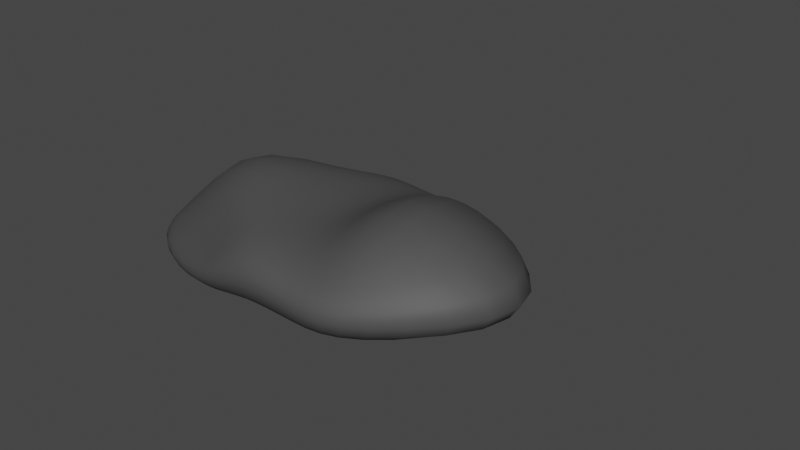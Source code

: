 # Source: rock3.blend  (saved by Blender 2.93.20; exported with 4.5.12 LTS)
import bpy
from mathutils import Matrix  # noqa: F401  (used for matrix-valued properties, if any)

bpy.ops.wm.read_factory_settings(use_empty=True)
scene = bpy.context.scene
scene.name = 'Scene'

# ---- collections
col_collection = bpy.data.collections.new('Collection'); scene.collection.children.link(col_collection)

# ---- materials (node trees are filled in below, after node groups)
mat_material = bpy.data.materials.new('Material')
mat_material.alpha_threshold = 0.0
mat_material.use_transparent_shadow = False
mat_material.line_color = (0.0, 0.0, 0.0, 1.0)

# ---- material node trees
mat_material.use_nodes = True; mat_material.node_tree.nodes.clear()
_N = mat_material.node_tree.nodes; _L = mat_material.node_tree.links
n0 = _N.new('ShaderNodeOutputMaterial'); n0.name = 'Material Output'; n0.location = (300, 300)
n1 = _N.new('ShaderNodeBsdfPrincipled'); n1.name = 'Principled BSDF'; n1.location = (10, 300)
n1.distribution = 'GGX'
n1.subsurface_method = 'BURLEY'
n1.inputs[0].default_value = (0.06681, 0.06681, 0.06681, 1.0)
n1.inputs[2].default_value = 0.6342
n1.inputs[3].default_value = 1.45
n1.inputs[27].default_value = (0.0, 0.0, 0.0, 1.0)
n1.inputs[28].default_value = 1.0
_L.new(n1.outputs[0], n0.inputs[0])
n0.is_active_output = True

# ---- world
world_world = bpy.data.worlds.new('World'); scene.world = world_world
world_world.use_nodes = True; world_world.node_tree.nodes.clear()
_N = world_world.node_tree.nodes; _L = world_world.node_tree.links
n0 = _N.new('ShaderNodeOutputWorld'); n0.name = 'World Output'; n0.location = (300, 300)
n1 = _N.new('ShaderNodeBackground'); n1.name = 'Background'; n1.location = (10, 300)
n1.inputs[0].default_value = (0.05088, 0.05088, 0.05088, 1.0)
_L.new(n1.outputs[0], n0.inputs[0])
n0.is_active_output = True
world_world.color = (0.05088, 0.05088, 0.05088)
world_world.use_sun_shadow = False
world_world.sun_shadow_jitter_overblur = 0.0

# ---- meshes
me_cube = bpy.data.meshes.new('Cube')
me_cube.from_pydata([(1.0, 1.0, 0.367), (1.0, 1.0, -0.367), (1.0, -1.0, 0.367), (1.0, -1.0, -0.367), (-1.849, 1.0, 0.02849), (-1.0, 1.0, -0.367), (-1.858, -0.7328, -0.03577), (-1.0, -1.0, -0.367), (0.5, 1.0, -0.367), (0.0, 1.0, -0.367), (-0.5, 1.0, -0.367), (0.5, -1.0, 0.367), (-0.2708, -1.0, 0.5128), (-0.5625, -1.0, 0.08057), (-0.5, -1.0, -0.367), (0.0, -1.0, -0.367), (0.5, -1.0, -0.367), (-0.5625, 1.0, 0.08057), (-0.2708, 1.0, 0.5128), (0.5, 1.0, 0.367), (1.394, 1.352, 0.01688), (-1.88, -0.9439, -0.1799), (1.394, -1.352, 0.01688), (-1.88, 0.6767, -0.1799), (-0.6768, 1.352, -0.1768), (-0.1415, 1.352, 0.1155), (0.7178, 1.352, 0.01688), (0.7178, -1.352, 0.01688), (-0.1415, -1.352, 0.1155), (-0.6768, -1.352, -0.1768), (-1.0, 0.0, -0.367), (1.0, 0.0, 1.332), (-1.849, 5.96e-08, 0.02849), (1.0, 0.0, -0.367), (-0.5, 0.0, -0.367), (0.0, 0.0, -0.367), (0.5, 0.0, -0.367), (0.5, 0.0, 0.367), (-0.2708, 0.0, 0.5128), (-1.533, 0.1262, 1.049), (3.687, 0.0, 0.01688), (-1.885, 0.0, -0.212)], [], [(39, 32, 6, 13), (29, 13, 6, 21), (41, 32, 4, 23), (36, 33, 3, 16), (40, 31, 2, 22), (26, 19, 0, 20), (23, 4, 17, 24), (24, 17, 18, 25), (25, 18, 19, 26), (30, 34, 14, 7), (34, 35, 15, 14), (35, 36, 16, 15), (22, 2, 11, 27), (27, 11, 12, 28), (28, 12, 13, 29), (31, 37, 11, 2), (37, 38, 12, 11), (38, 39, 13, 12), (15, 28, 29, 14), (16, 27, 28, 15), (3, 22, 27, 16), (9, 25, 26, 8), (10, 24, 25, 9), (5, 23, 24, 10), (8, 26, 20, 1), (33, 40, 22, 3), (30, 41, 23, 5), (14, 29, 21, 7), (7, 21, 41, 30), (1, 20, 40, 33), (18, 17, 39, 38), (19, 18, 38, 37), (0, 19, 37, 31), (9, 8, 36, 35), (10, 9, 35, 34), (5, 10, 34, 30), (20, 0, 31, 40), (8, 1, 33, 36), (21, 6, 32, 41), (17, 4, 32, 39)])
me_cube.polygons.foreach_set('use_smooth', [True] * 40)
_uv = me_cube.uv_layers.new(name='UVMap')
_uv.uv.foreach_set('vector', [0.8125, 0.625, 0.875, 0.625, 0.875, 0.75, 0.8125, 0.75, 0.5, 0.9375, 0.625, 0.9375, 0.625, 1.0, 0.5, 1.0, 0.5, 0.125, 0.625, 0.125, 0.625, 0.25, 0.5, 0.25, 0.3125, 0.625, 0.375, 0.625, 0.375, 0.75, 0.3125, 0.75, 0.5, 0.625, 0.625, 0.625, 0.625, 0.75, 0.5, 0.75, 0.5, 0.4375, 0.625, 0.4375, 0.625, 0.5, 0.5, 0.5, 0.5, 0.25, 0.625, 0.25, 0.625, 0.3125, 0.5, 0.3125, 0.5, 0.3125, 0.625, 0.3125, 0.625, 0.375, 0.5, 0.375, 0.5, 0.375, 0.625, 0.375, 0.625, 0.4375, 0.5, 0.4375, 0.125, 0.625, 0.1875, 0.625, 0.1875, 0.75, 0.125, 0.75, 0.1875, 0.625, 0.25, 0.625, 0.25, 0.75, 0.1875, 0.75, 0.25, 0.625, 0.3125, 0.625, 0.3125, 0.75, 0.25, 0.75, 0.5, 0.75, 0.625, 0.75, 0.625, 0.8125, 0.5, 0.8125, 0.5, 0.8125, 0.625, 0.8125, 0.625, 0.875, 0.5, 0.875, 0.5, 0.875, 0.625, 0.875, 0.625, 0.9375, 0.5, 0.9375, 0.625, 0.625, 0.6875, 0.625, 0.6875, 0.75, 0.625, 0.75, 0.6875, 0.625, 0.75, 0.625, 0.75, 0.75, 0.6875, 0.75, 0.75, 0.625, 0.8125, 0.625, 0.8125, 0.75, 0.75, 0.75, 0.375, 0.875, 0.5, 0.875, 0.5, 0.9375, 0.375, 0.9375, 0.375, 0.8125, 0.5, 0.8125, 0.5, 0.875, 0.375, 0.875, 0.375, 0.75, 0.5, 0.75, 0.5, 0.8125, 0.375, 0.8125, 0.375, 0.375, 0.5, 0.375, 0.5, 0.4375, 0.375, 0.4375, 0.375, 0.3125, 0.5, 0.3125, 0.5, 0.375, 0.375, 0.375, 0.375, 0.25, 0.5, 0.25, 0.5, 0.3125, 0.375, 0.3125, 0.375, 0.4375, 0.5, 0.4375, 0.5, 0.5, 0.375, 0.5, 0.375, 0.625, 0.5, 0.625, 0.5, 0.75, 0.375, 0.75, 0.375, 0.125, 0.5, 0.125, 0.5, 0.25, 0.375, 0.25, 0.375, 0.9375, 0.5, 0.9375, 0.5, 1.0, 0.375, 1.0, 0.375, 0.0, 0.5, 0.0, 0.5, 0.125, 0.375, 0.125, 0.375, 0.5, 0.5, 0.5, 0.5, 0.625, 0.375, 0.625, 0.75, 0.5, 0.8125, 0.5, 0.8125, 0.625, 0.75, 0.625, 0.6875, 0.5, 0.75, 0.5, 0.75, 0.625, 0.6875, 0.625, 0.625, 0.5, 0.6875, 0.5, 0.6875, 0.625, 0.625, 0.625, 0.25, 0.5, 0.3125, 0.5, 0.3125, 0.625, 0.25, 0.625, 0.1875, 0.5, 0.25, 0.5, 0.25, 0.625, 0.1875, 0.625, 0.125, 0.5, 0.1875, 0.5, 0.1875, 0.625, 0.125, 0.625, 0.5, 0.5, 0.625, 0.5, 0.625, 0.625, 0.5, 0.625, 0.3125, 0.5, 0.375, 0.5, 0.375, 0.625, 0.3125, 0.625, 0.5, 0.0, 0.625, 0.0, 0.625, 0.125, 0.5, 0.125, 0.8125, 0.5, 0.875, 0.5, 0.875, 0.625, 0.8125, 0.625])
me_cube.materials.append(mat_material)
me_cube.use_remesh_preserve_volume = False
me_cube.use_remesh_preserve_attributes = False
me_cube.use_mirror_vertex_groups = False
me_cube.update()

# ---- objects
ob_cube = bpy.data.objects.new('Cube', me_cube)

# ---- transforms, parenting, visibility, modifiers, constraints
ob_cube.location = (0.0, 0.0, 0.0)
ob_cube.lock_rotations_4d = False
ob_cube.empty_display_type = 'ARROWS'
ob_cube.lineart.crease_threshold = 0.0
_m = ob_cube.modifiers.new('Subdivision', 'SUBSURF')
_m.levels = 2

# ---- collection membership
col_collection.objects.link(ob_cube)

# ---- scene / render settings (as saved in the file)
scene.frame_start = 1; scene.frame_end = 250; scene.frame_set(1)
scene.render.engine = 'BLENDER_EEVEE_NEXT'
scene.cycles.use_denoising = False
scene.cycles.samples = 128
scene.cycles.sampling_pattern = 'TABULATED_SOBOL'
scene.cycles.use_adaptive_sampling = False
scene.cycles.use_light_tree = False
scene.view_settings.view_transform = 'Filmic'
bpy.context.view_layer.update()

# ---- added for rendering (the .blend has no active camera and no usable light): camera, sun
cam_auto = bpy.data.cameras.new('AutoCamera')
cam_auto.lens = 50.0
cam_auto.sensor_width = 36.0
cam_auto.clip_end = 1000.0
ob_auto_camera = bpy.data.objects.new('AutoCamera', cam_auto)
scene.collection.objects.link(ob_auto_camera)
ob_auto_camera.location = (6.84295, -7.13024, 5.23582)
ob_auto_camera.rotation_euler = (1.09748, -7.21219e-08, 0.694738)
scene.camera = ob_auto_camera
light_auto_sun = bpy.data.lights.new('AutoSun', 'SUN')
light_auto_sun.energy = 3.0
light_auto_sun.angle = 0.0523599
ob_auto_sun = bpy.data.objects.new('AutoSun', light_auto_sun)
scene.collection.objects.link(ob_auto_sun)
ob_auto_sun.rotation_euler = (0.872665, 0.174533, 0.523599)
bpy.context.view_layer.update()
